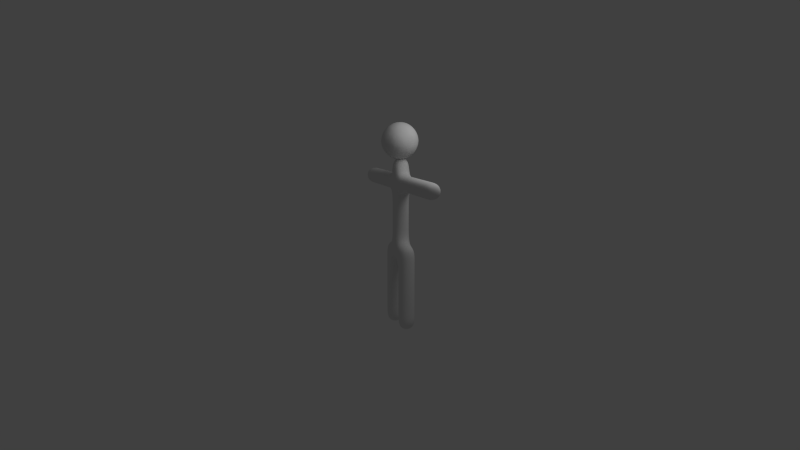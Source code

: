 # Source: lab06b_Daniel_Taylor.blend  (saved by Blender 2.83.19; exported with 4.5.12 LTS)
import bpy
from mathutils import Matrix  # noqa: F401  (used for matrix-valued properties, if any)

bpy.ops.wm.read_factory_settings(use_empty=True)
scene = bpy.context.scene
scene.name = 'Scene'

# ---- collections
col_collection_1 = bpy.data.collections.new('Collection 1'); scene.collection.children.link(col_collection_1)

# ---- materials (node trees are filled in below, after node groups)
mat_material_001 = bpy.data.materials.new('Material.001')
mat_material_001.alpha_threshold = 0.0
mat_material_001.use_transparent_shadow = False
mat_material_001.roughness = 0.5
mat_material_001.line_color = (0.0, 0.0, 0.0, 1.0)

# ---- material node trees

# ---- world
world_world = bpy.data.worlds.new('World'); scene.world = world_world
world_world.color = (0.05088, 0.05088, 0.05088)
world_world.use_sun_shadow = False
world_world.sun_shadow_jitter_overblur = 0.0
world_world.cycles.sampling_method = 'MANUAL'
world_world.cycles.sample_map_resolution = 256

# ---- cameras
cam_camera = bpy.data.cameras.new('Camera')
cam_camera.clip_end = 100.0
cam_camera.lens = 35.0
cam_camera.sensor_width = 32.0
cam_camera.sensor_height = 18.0
cam_camera.ortho_scale = 7.314
cam_camera.dof.focus_distance = 0.0
cam_camera.dof.aperture_fstop = 128.0

# ---- lights
light_lamp = bpy.data.lights.new('Lamp', 'POINT')
light_lamp.transmission_factor = 0.0
light_lamp.cutoff_distance = 30.0
light_lamp.energy = 100.0
light_lamp.shadow_buffer_clip_start = 1.001
light_lamp.shadow_soft_size = 1.0
light_lamp.shadow_maximum_resolution = 0.006
light_lamp.use_absolute_resolution = True
light_lamp.cycles.use_multiple_importance_sampling = False

# ---- meshes
me_cube_001 = bpy.data.meshes.new('Cube.001')
me_cube_001.from_pydata([(-1.0, 1.095, -12.04), (-1.0, -0.9046, -12.04), (-3.0, -0.9046, -12.04), (-3.0, 1.095, -12.04), (-1.0, 1.095, -10.04), (-1.0, -0.9046, -10.04), (-3.0, -0.9046, -10.04), (-3.0, 1.095, -10.04), (-3.0, -0.9046, -8.038), (-3.0, 1.095, -8.038), (-1.0, -0.9046, -8.038), (-1.0, 1.095, -8.038), (-1.0, -0.9046, -6.038), (-1.0, 1.095, -6.038), (-3.0, 1.095, -6.038), (-3.0, -0.9046, -6.038), (-3.0, 1.095, -4.038), (-3.0, -0.9046, -4.038), (-1.0, -0.9046, -4.038), (-1.0, 1.095, -4.038), (-1.0, -0.9046, -2.038), (-1.0, 1.095, -2.038), (-3.0, 1.095, -2.038), (-3.0, -0.9046, -2.038), (1.0, -0.9046, -4.038), (1.0, -0.9046, -2.038), (1.0, 1.095, -2.038), (1.0, 1.095, -4.038), (3.0, 1.095, -4.038), (3.0, -0.9046, -4.038), (3.0, 1.095, -2.038), (3.0, -0.9046, -2.038), (3.0, -0.9046, -6.038), (1.0, -0.9046, -6.038), (3.0, 1.095, -6.038), (1.0, 1.095, -6.038), (1.0, -0.9046, -8.038), (1.0, 1.095, -8.038), (3.0, 1.095, -8.038), (3.0, -0.9046, -8.038), (3.0, -0.9046, -10.04), (1.0, -0.9046, -10.04), (3.0, 1.095, -10.04), (1.0, 1.095, -10.04), (1.0, -0.9046, -12.04), (1.0, 1.095, -12.04), (3.0, 1.095, -12.04), (3.0, -0.9046, -12.04), (-1.0, 1.095, -0.03814), (1.0, 1.095, -0.03814), (1.0, -0.9046, -0.03814), (-1.0, -0.9046, -0.03814), (-1.0, 1.095, 1.962), (-1.0, -0.9046, 1.962), (1.0, -0.9046, 1.962), (1.0, 1.095, 1.962), (1.0, 1.095, 3.962), (-1.0, 1.095, 3.962), (1.0, -0.9046, 3.962), (-1.0, -0.9046, 3.962), (-1.0, 1.095, 5.962), (-1.0, -0.9046, 5.962), (1.0, -0.9046, 5.962), (1.0, 1.095, 5.962), (1.0, 1.095, 7.962), (-1.0, 1.095, 7.962), (1.0, -0.9046, 7.962), (-1.0, -0.9046, 7.962), (3.0, -0.9046, 5.962), (3.0, 1.095, 5.962), (3.0, 1.095, 3.962), (3.0, -0.9046, 3.962), (5.0, -0.9046, 3.962), (5.0, 1.095, 3.962), (5.0, -0.9046, 5.962), (5.0, 1.095, 5.962), (7.0, -0.9046, 5.962), (7.0, 1.095, 5.962), (7.0, 1.095, 3.962), (7.0, -0.9046, 3.962), (9.0, 1.095, 3.962), (9.0, -0.9046, 3.962), (9.0, -0.9046, 5.962), (9.0, 1.095, 5.962), (11.0, -0.9046, 5.962), (11.0, 1.095, 5.962), (11.0, 1.095, 3.962), (11.0, -0.9046, 3.962), (-3.0, 1.095, 3.962), (-3.0, 1.095, 5.962), (-3.0, -0.9046, 5.962), (-3.0, -0.9046, 3.962), (-5.0, -0.9046, 3.962), (-5.0, 1.095, 3.962), (-5.0, -0.9046, 5.962), (-5.0, 1.095, 5.962), (-7.0, 1.095, 5.962), (-7.0, 1.095, 3.962), (-7.0, -0.9046, 5.962), (-7.0, -0.9046, 3.962), (-9.0, -0.9046, 3.962), (-9.0, 1.095, 3.962), (-9.0, -0.9046, 5.962), (-9.0, 1.095, 5.962), (-11.0, 1.095, 5.962), (-11.0, 1.095, 3.962), (-11.0, -0.9046, 5.962), (-11.0, -0.9046, 3.962), (-0.05205, 2.295, 9.743), (1.608, 1.026, 8.537), (-0.6863, 1.026, 7.791), (-2.105, 1.026, 9.743), (-0.6863, 1.026, 11.7), (1.608, 1.026, 10.95), (0.5822, -1.026, 7.791), (-1.713, -1.026, 8.537), (-1.713, -1.026, 10.95), (0.5822, -1.026, 11.7), (2.0, -1.026, 9.743), (-0.05205, -2.295, 9.743), (0.924, 1.952, 9.034), (-0.4249, 1.952, 8.596), (0.5512, 1.206, 7.887), (0.924, 1.952, 10.45), (1.9, 1.206, 9.743), (-1.259, 1.952, 9.743), (-1.631, 1.206, 8.596), (-0.4249, 1.952, 10.89), (-1.631, 1.206, 10.89), (0.5512, 1.206, 11.6), (2.13, -1.118e-07, 10.45), (2.13, 7.451e-08, 9.034), (1.297, 2.31e-07, 7.887), (-0.05205, 2.757e-07, 7.448), (-1.401, 2.31e-07, 7.887), (-2.235, 7.451e-08, 9.034), (-2.235, -1.118e-07, 10.45), (-1.401, -2.682e-07, 11.6), (-0.05205, -3.353e-07, 12.04), (1.297, -2.682e-07, 11.6), (1.527, -1.206, 8.596), (-0.6553, -1.206, 7.887), (-2.004, -1.206, 9.743), (-0.6553, -1.206, 11.6), (1.527, -1.206, 10.89), (1.154, -1.952, 9.743), (0.3208, -1.952, 8.596), (-1.028, -1.952, 9.034), (-1.028, -1.952, 10.45), (0.3208, -1.952, 10.89)], [], [(0, 1, 2, 3), (0, 4, 5, 1), (1, 5, 6, 2), (2, 6, 7, 3), (4, 0, 3, 7), (7, 6, 8, 9), (6, 5, 10, 8), (4, 7, 9, 11), (5, 4, 11, 10), (10, 11, 13, 12), (11, 9, 14, 13), (8, 10, 12, 15), (9, 8, 15, 14), (14, 15, 17, 16), (15, 12, 18, 17), (13, 14, 16, 19), (12, 13, 19, 18), (19, 16, 22, 21), (17, 18, 20, 23), (16, 17, 23, 22), (21, 22, 23, 20), (20, 18, 24, 25), (19, 21, 26, 27), (18, 19, 27, 24), (27, 26, 30, 28), (26, 25, 31, 30), (25, 24, 29, 31), (29, 28, 30, 31), (29, 24, 33, 32), (28, 29, 32, 34), (27, 28, 34, 35), (24, 27, 35, 33), (33, 35, 37, 36), (35, 34, 38, 37), (34, 32, 39, 38), (32, 33, 36, 39), (39, 36, 41, 40), (38, 39, 40, 42), (37, 38, 42, 43), (36, 37, 43, 41), (41, 43, 45, 44), (43, 42, 46, 45), (42, 40, 47, 46), (40, 41, 44, 47), (44, 45, 46, 47), (26, 21, 48, 49), (25, 26, 49, 50), (20, 25, 50, 51), (21, 20, 51, 48), (48, 51, 53, 52), (51, 50, 54, 53), (50, 49, 55, 54), (49, 48, 52, 55), (55, 52, 57, 56), (54, 55, 56, 58), (53, 54, 58, 59), (52, 53, 59, 57), (59, 58, 62, 61), (56, 57, 60, 63), (63, 60, 65, 64), (62, 63, 64, 66), (61, 62, 66, 67), (60, 61, 67, 65), (65, 67, 66, 64), (63, 62, 68, 69), (56, 63, 69, 70), (62, 58, 71, 68), (58, 56, 70, 71), (71, 70, 73, 72), (68, 71, 72, 74), (70, 69, 75, 73), (69, 68, 74, 75), (75, 74, 76, 77), (73, 75, 77, 78), (74, 72, 79, 76), (72, 73, 78, 79), (79, 78, 80, 81), (76, 79, 81, 82), (78, 77, 83, 80), (77, 76, 82, 83), (83, 82, 84, 85), (80, 83, 85, 86), (82, 81, 87, 84), (81, 80, 86, 87), (87, 86, 85, 84), (60, 57, 88, 89), (61, 60, 89, 90), (59, 61, 90, 91), (57, 59, 91, 88), (88, 91, 92, 93), (91, 90, 94, 92), (90, 89, 95, 94), (89, 88, 93, 95), (95, 93, 97, 96), (94, 95, 96, 98), (92, 94, 98, 99), (93, 92, 99, 97), (97, 99, 100, 101), (99, 98, 102, 100), (98, 96, 103, 102), (96, 97, 101, 103), (103, 101, 105, 104), (102, 103, 104, 106), (100, 102, 106, 107), (101, 100, 107, 105), (105, 107, 106, 104), (122, 120, 109), (120, 122, 121), (110, 121, 122), (121, 108, 120), (124, 109, 120), (120, 123, 124), (113, 124, 123), (123, 120, 108), (126, 121, 110), (121, 126, 125), (111, 125, 126), (125, 108, 121), (128, 125, 111), (125, 128, 127), (112, 127, 128), (127, 108, 125), (129, 127, 112), (127, 129, 123), (113, 123, 129), (123, 108, 127), (131, 109, 124), (124, 130, 131), (118, 131, 130), (130, 124, 113), (133, 110, 122), (122, 132, 133), (114, 133, 132), (132, 122, 109), (135, 111, 126), (126, 134, 135), (115, 135, 134), (134, 126, 110), (137, 112, 128), (128, 136, 137), (116, 137, 136), (136, 128, 111), (139, 113, 129), (129, 138, 139), (117, 139, 138), (138, 129, 112), (140, 131, 118), (131, 140, 132), (114, 132, 140), (132, 109, 131), (141, 133, 114), (133, 141, 134), (115, 134, 141), (134, 110, 133), (142, 135, 115), (135, 142, 136), (116, 136, 142), (136, 111, 135), (143, 137, 116), (137, 143, 138), (117, 138, 143), (138, 112, 137), (144, 139, 117), (139, 144, 130), (118, 130, 144), (130, 113, 139), (146, 114, 140), (140, 145, 146), (119, 146, 145), (145, 140, 118), (147, 115, 141), (141, 146, 147), (119, 147, 146), (146, 141, 114), (148, 116, 142), (142, 147, 148), (119, 148, 147), (147, 142, 115), (149, 117, 143), (143, 148, 149), (119, 149, 148), (148, 143, 116), (145, 118, 144), (144, 149, 145), (119, 145, 149), (149, 144, 117)])
me_cube_001.polygons.foreach_set('use_smooth', [True] * 186)
me_cube_001.materials.append(mat_material_001)
me_cube_001.use_remesh_preserve_volume = False
me_cube_001.use_remesh_preserve_attributes = False
me_cube_001.use_mirror_vertex_groups = False
me_cube_001.update()

# ---- objects
ob_lamp = bpy.data.objects.new('Lamp', light_lamp)
ob_camera = bpy.data.objects.new('Camera', cam_camera)
ob_humanoid = bpy.data.objects.new('Humanoid', me_cube_001)

# ---- transforms, parenting, visibility, modifiers, constraints
ob_lamp.location = (4.076, 1.005, 5.904)
ob_lamp.rotation_euler = (0.6503, 0.05522, 1.866)
ob_lamp.lock_rotations_4d = False
ob_lamp.empty_display_type = 'ARROWS'
ob_lamp.color = (0.0, 0.0, 0.0, 0.0)
ob_lamp.lineart.crease_threshold = 0.0
ob_camera.location = (20.34, -6.508, 5.344)
ob_camera.rotation_euler = (1.109, 0.01082, 0.8149)
ob_camera.lock_rotations_4d = False
ob_camera.empty_display_type = 'ARROWS'
ob_camera.color = (0.0, 0.0, 0.0, 0.0)
ob_camera.display_type = 'WIRE'
ob_camera.lineart.crease_threshold = 0.0
_c = ob_camera.constraints.new('TRACK_TO'); _c.name = 'Track To'
_c.target = ob_humanoid
ob_humanoid.location = (2.0, -0.09537, 2.379)
ob_humanoid.scale = (0.1936, 0.1936, 0.1936)
ob_humanoid.lock_rotations_4d = False
ob_humanoid.empty_display_type = 'ARROWS'
ob_humanoid.color = (0.0, 0.0, 0.0, 1.0)
ob_humanoid.lineart.crease_threshold = 0.0
_m = ob_humanoid.modifiers.new('Subsurf', 'SUBSURF')
_m.uv_smooth = 'PRESERVE_CORNERS'
_m.levels = 2
_m.render_levels = 3
_m.show_only_control_edges = False

# ---- collection membership
col_collection_1.objects.link(ob_lamp)
col_collection_1.objects.link(ob_camera)
col_collection_1.objects.link(ob_humanoid)

# ---- scene / render settings (as saved in the file)
scene.camera = ob_camera
scene.frame_start = 1; scene.frame_end = 100; scene.frame_set(92)
scene.render.engine = 'BLENDER_EEVEE_NEXT'
scene.render.image_settings.color_mode = 'RGB'
scene.render.image_settings.compression = 90
scene.render.resolution_percentage = 50
scene.render.dither_intensity = 0.0
scene.render.bake_margin = 2
scene.render.bake_bias = 0.0
scene.cycles.use_denoising = False
scene.cycles.samples = 10
scene.cycles.sampling_pattern = 'TABULATED_SOBOL'
scene.cycles.light_sampling_threshold = 0.0
scene.cycles.use_adaptive_sampling = False
scene.cycles.use_light_tree = False
scene.cycles.blur_glossy = 0.0
scene.cycles.volume_bounces = 1
scene.cycles.pixel_filter_type = 'GAUSSIAN'
scene.cycles.sample_clamp_indirect = 0.0
scene.view_settings.view_transform = 'Standard'
bpy.context.view_layer.update()
